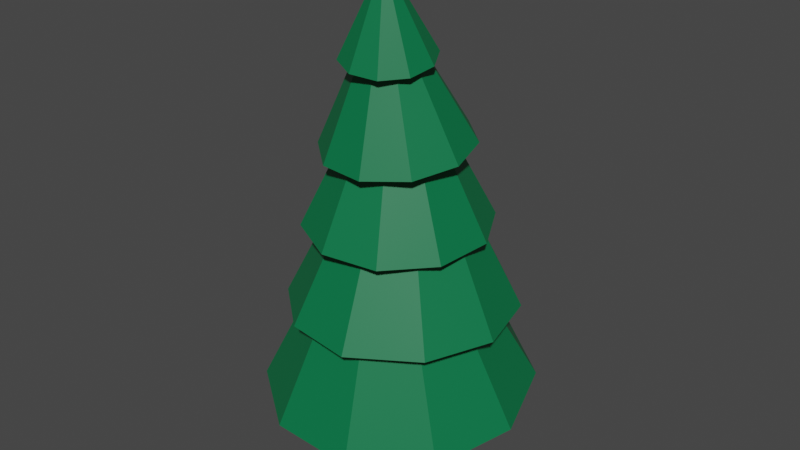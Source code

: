 # Source: Tree.blend  (saved by Blender 3.1.7; exported with 4.5.12 LTS)
import bpy
from mathutils import Matrix  # noqa: F401  (used for matrix-valued properties, if any)

bpy.ops.wm.read_factory_settings(use_empty=True)
scene = bpy.context.scene
scene.name = 'Scene'

# ---- collections
col_collection = bpy.data.collections.new('Collection'); scene.collection.children.link(col_collection)

# ---- materials (node trees are filled in below, after node groups)
mat_chocolate_brown = bpy.data.materials.new('Chocolate brown')
mat_chocolate_brown.use_transparent_shadow = False
mat_chocolate_brown.diffuse_color = (0.1651, 0.07619, 0.016, 1.0)
mat_dark_green = bpy.data.materials.new('Dark green')
mat_dark_green.use_transparent_shadow = False
mat_dark_green.diffuse_color = (0.0, 0.1651, 0.05781, 1.0)

# ---- material node trees
mat_chocolate_brown.use_nodes = True; mat_chocolate_brown.node_tree.nodes.clear()
_N = mat_chocolate_brown.node_tree.nodes; _L = mat_chocolate_brown.node_tree.links
n0 = _N.new('ShaderNodeBsdfPrincipled'); n0.name = 'Principled BSDF'; n0.location = (10, 300)
n0.distribution = 'GGX'
n0.subsurface_method = 'RANDOM_WALK_SKIN'
n0.inputs[0].default_value = (0.1651, 0.07619, 0.016, 1.0)
n0.inputs[3].default_value = 1.45
n0.inputs[27].default_value = (0.0, 0.0, 0.0, 1.0)
n0.inputs[28].default_value = 1.0
n1 = _N.new('ShaderNodeOutputMaterial'); n1.name = 'Material Output'; n1.location = (300, 300)
_L.new(n0.outputs[0], n1.inputs[0])
n1.is_active_output = True
mat_dark_green.use_nodes = True; mat_dark_green.node_tree.nodes.clear()
_N = mat_dark_green.node_tree.nodes; _L = mat_dark_green.node_tree.links
n0 = _N.new('ShaderNodeBsdfPrincipled'); n0.name = 'Principled BSDF'; n0.location = (10, 300)
n0.distribution = 'GGX'
n0.subsurface_method = 'RANDOM_WALK_SKIN'
n0.inputs[0].default_value = (0.0, 0.1651, 0.05781, 1.0)
n0.inputs[3].default_value = 1.45
n0.inputs[27].default_value = (0.0, 0.0, 0.0, 1.0)
n0.inputs[28].default_value = 1.0
n1 = _N.new('ShaderNodeOutputMaterial'); n1.name = 'Material Output'; n1.location = (300, 300)
_L.new(n0.outputs[0], n1.inputs[0])
n1.is_active_output = True

# ---- world
world_world = bpy.data.worlds.new('World'); scene.world = world_world
world_world.use_nodes = True; world_world.node_tree.nodes.clear()
_N = world_world.node_tree.nodes; _L = world_world.node_tree.links
n0 = _N.new('ShaderNodeOutputWorld'); n0.name = 'World Output'; n0.location = (300, 300)
n1 = _N.new('ShaderNodeBackground'); n1.name = 'Background'; n1.location = (10, 300)
n1.inputs[0].default_value = (0.05088, 0.05088, 0.05088, 1.0)
_L.new(n1.outputs[0], n0.inputs[0])
n0.is_active_output = True
world_world.color = (0.05088, 0.05088, 0.05088)
world_world.use_sun_shadow = False
world_world.sun_shadow_jitter_overblur = 0.0

# ---- meshes
me_cylinder_009 = bpy.data.meshes.new('Cylinder.009')
me_cylinder_009.from_pydata([(0.5057, 2.096, -0.3414), (0.1198, 0.7099, 1.115), (1.938, 0.9699, -0.3491), (0.6384, 0.5443, 1.101), (1.472, 0.03517, -0.3225), (0.9589, 0.1108, 1.069), (1.537, -1.253, -0.3197), (0.9589, -0.4251, 1.03), (0.6295, -2.132, -0.336), (0.6384, -0.8587, 0.9994), (-0.7471, -1.409, -0.3239), (0.2081, -0.8949, 0.9877), (-2.039, -1.021, -0.3707), (-0.4252, -0.8784, 0.9924), (-1.877, -0.1666, -0.4121), (-0.809, -0.4487, 1.009), (-1.982, 1.18, -0.4014), (-0.8142, 0.1218, 1.065), (-0.7778, 1.296, -0.3611), (-0.4208, 0.5564, 1.101), (0.04313, 1.412, 0.146), (0.1198, 0.9943, 0.5211), (0.6429, 0.8282, 0.5133), (0.7033, 1.198, 0.1433), (0.9685, 0.392, 0.4949), (1.112, 0.6406, 0.1362), (0.9719, -0.1507, 0.4735), (1.114, -0.04702, 0.1274), (0.6482, -0.593, 0.4571), (0.7088, -0.6022, 0.1201), (0.1198, -0.7628, 0.4514), (0.05259, -0.814, 0.1173), (-0.4308, -0.6158, 0.4502), (-0.6277, -0.634, 0.1162), (-0.8213, -0.1933, 0.4559), (-1.101, -0.1239, 0.1134), (-0.8298, 0.3907, 0.4531), (-1.175, 0.6226, 0.08057), (-0.4262, 0.8382, 0.5035), (-0.6527, 1.213, 0.1223), (0.1188, 0.5786, 1.79), (0.6374, 0.413, 1.777), (0.9579, -0.0205, 1.744), (0.9579, -0.5564, 1.705), (0.6374, -0.9899, 1.675), (0.2079, -1.023, 1.659), (-0.4164, -0.9964, 1.65), (-0.7913, -0.567, 1.654), (-0.8151, -0.006936, 1.727), (-0.4218, 0.4258, 1.773), (-1.048, -0.2315, 5.828), (-0.3655, 0.4717, 5.85), (0.5979, 0.6493, 5.827), (1.474, 0.2335, 5.769), (1.929, -0.6169, 5.698), (1.789, -1.577, 5.64), (1.106, -2.28, 5.619), (0.143, -2.458, 5.642), (-0.7335, -2.042, 5.7), (-1.188, -1.192, 5.771), (0.652, -1.419, 6.961), (-1.381, 4.603, 1.2), (1.628, 4.595, 1.144), (4.047, 2.83, 1.014), (4.952, -0.01938, 0.8589), (3.997, -2.864, 0.739), (1.548, -4.617, 0.7001), (-1.461, -4.61, 0.7556), (-3.88, -2.844, 0.851), (-4.785, 0.004834, 0.9772), (-3.831, 2.849, 1.119), (0.6013, -1.13, 4.676), (1.91, 3.601, 2.253), (3.817, 1.963, 2.243), (4.398, -0.4841, 2.236), (3.429, -2.805, 2.231), (1.144, -4.179, 2.207), (-1.225, -3.908, 2.232), (-3.133, -2.27, 2.225), (-3.713, 0.1769, 2.224), (-2.744, 2.497, 2.243), (-0.5964, 3.805, 2.26), (0.3424, -0.1536, 5.423), (-1.266, 2.617, 3.515), (0.7243, 2.955, 3.499), (2.532, 2.06, 3.457), (3.465, 0.2739, 3.406), (3.168, -1.721, 3.364), (1.755, -3.163, 3.348), (-0.2361, -3.501, 3.364), (-2.043, -2.605, 3.406), (-2.977, -0.8194, 3.457), (-2.68, 1.176, 3.499), (0.4405, -0.6485, 5.996), (1.365, 1.962, 4.659), (2.589, 0.9074, 4.609), (2.955, -0.66, 4.534), (2.323, -2.142, 4.463), (0.9347, -2.972, 4.423), (-0.6802, -2.833, 4.43), (-1.905, -1.779, 4.48), (-2.271, -0.2112, 4.555), (-1.639, 1.271, 4.626), (-0.2502, 2.101, 4.666), (0.3422, -1.069, 6.592)], [], [(21, 1, 3, 22), (22, 3, 5, 24), (24, 5, 7, 26), (26, 7, 9, 28), (28, 9, 11, 30), (30, 11, 13, 32), (32, 13, 15, 34), (34, 15, 17, 36), (5, 3, 41, 42), (36, 17, 19, 38), (38, 19, 1, 21), (0, 2, 4, 6, 8, 10, 12, 14, 16, 18), (18, 39, 20, 0), (39, 38, 21, 20), (16, 37, 39, 18), (37, 36, 38, 39), (14, 35, 37, 16), (35, 34, 36, 37), (12, 33, 35, 14), (33, 32, 34, 35), (10, 31, 33, 12), (31, 30, 32, 33), (8, 29, 31, 10), (29, 28, 30, 31), (6, 27, 29, 8), (27, 26, 28, 29), (4, 25, 27, 6), (25, 24, 26, 27), (2, 23, 25, 4), (23, 22, 24, 25), (0, 20, 23, 2), (20, 21, 22, 23), (41, 40, 49, 48, 47, 46, 45, 44, 43, 42), (1, 19, 49, 40), (19, 17, 48, 49), (17, 15, 47, 48), (15, 13, 46, 47), (13, 11, 45, 46), (11, 9, 44, 45), (9, 7, 43, 44), (3, 1, 40, 41), (7, 5, 42, 43), (50, 60, 51), (51, 60, 52), (52, 60, 53), (53, 60, 54), (54, 60, 55), (55, 60, 56), (56, 60, 57), (57, 60, 58), (50, 51, 52, 53, 54, 55, 56, 57, 58, 59), (58, 60, 59), (59, 60, 50), (61, 71, 62), (62, 71, 63), (63, 71, 64), (64, 71, 65), (65, 71, 66), (66, 71, 67), (67, 71, 68), (68, 71, 69), (61, 62, 63, 64, 65, 66, 67, 68, 69, 70), (69, 71, 70), (70, 71, 61), (72, 82, 73), (73, 82, 74), (74, 82, 75), (75, 82, 76), (76, 82, 77), (77, 82, 78), (78, 82, 79), (79, 82, 80), (72, 73, 74, 75, 76, 77, 78, 79, 80, 81), (80, 82, 81), (81, 82, 72), (83, 93, 84), (84, 93, 85), (85, 93, 86), (86, 93, 87), (87, 93, 88), (88, 93, 89), (89, 93, 90), (90, 93, 91), (83, 84, 85, 86, 87, 88, 89, 90, 91, 92), (91, 93, 92), (92, 93, 83), (94, 104, 95), (95, 104, 96), (96, 104, 97), (97, 104, 98), (98, 104, 99), (99, 104, 100), (100, 104, 101), (101, 104, 102), (94, 95, 96, 97, 98, 99, 100, 101, 102, 103), (102, 104, 103), (103, 104, 94)])
me_cylinder_009.polygons.foreach_set('material_index', [0, 0, 0, 0, 0, 0, 0, 0, 0, 0, 0, 0, 0, 0, 0, 0, 0, 0, 0, 0, 0, 0, 0, 0, 0, 0, 0, 0, 0, 0, 0, 0, 0, 0, 0, 0, 0, 0, 0, 0, 0, 0, 1, 1, 1, 1, 1, 1, 1, 1, 1, 1, 1, 1, 1, 1, 1, 1, 1, 1, 1, 1, 1, 1, 1, 1, 1, 1, 1, 1, 1, 1, 1, 1, 1, 1, 1, 1, 1, 1, 1, 1, 1, 1, 1, 1, 1, 1, 1, 1, 1, 1, 1, 1, 1, 1, 1])
_uv = me_cylinder_009.uv_layers.new(name='UVMap')
_uv.uv.foreach_set('vector', [1.0, 0.8333, 1.0, 1.0, 0.9, 1.0, 0.9, 0.8333, 0.9, 0.8333, 0.9, 1.0, 0.8, 1.0, 0.8, 0.8333, 0.8, 0.8333, 0.8, 1.0, 0.7, 1.0, 0.7, 0.8333, 0.7, 0.8333, 0.7, 1.0, 0.6, 1.0, 0.6, 0.8333, 0.6, 0.8333, 0.6, 1.0, 0.5, 1.0, 0.5, 0.8333, 0.5, 0.8333, 0.5, 1.0, 0.4, 1.0, 0.4, 0.8333, 0.4, 0.8333, 0.4, 1.0, 0.3, 1.0, 0.3, 0.8333, 0.3, 0.8333, 0.3, 1.0, 0.2, 1.0, 0.2, 0.8333, 0.8, 1.0, 0.9, 1.0, 0.9, 1.0, 0.8, 1.0, 0.2, 0.8333, 0.2, 1.0, 0.1, 1.0, 0.1, 0.8333, 0.1, 0.8333, 0.1, 1.0, -7.451e-08, 1.0, -7.451e-08, 0.8333, 0.75, 0.49, 0.8911, 0.4442, 0.9783, 0.3242, 0.9783, 0.1758, 0.8911, 0.05584, 0.75, 0.01, 0.6089, 0.05584, 0.5217, 0.1758, 0.5217, 0.3242, 0.6089, 0.4442, 0.1, 0.5, 0.1, 0.6667, -7.451e-08, 0.6667, -7.451e-08, 0.5, 0.1, 0.6667, 0.1, 0.8333, -7.451e-08, 0.8333, -7.451e-08, 0.6667, 0.2, 0.5, 0.2, 0.6667, 0.1, 0.6667, 0.1, 0.5, 0.2, 0.6667, 0.2, 0.8333, 0.1, 0.8333, 0.1, 0.6667, 0.3, 0.5, 0.3, 0.6667, 0.2, 0.6667, 0.2, 0.5, 0.3, 0.6667, 0.3, 0.8333, 0.2, 0.8333, 0.2, 0.6667, 0.4, 0.5, 0.4, 0.6667, 0.3, 0.6667, 0.3, 0.5, 0.4, 0.6667, 0.4, 0.8333, 0.3, 0.8333, 0.3, 0.6667, 0.5, 0.5, 0.5, 0.6667, 0.4, 0.6667, 0.4, 0.5, 0.5, 0.6667, 0.5, 0.8333, 0.4, 0.8333, 0.4, 0.6667, 0.6, 0.5, 0.6, 0.6667, 0.5, 0.6667, 0.5, 0.5, 0.6, 0.6667, 0.6, 0.8333, 0.5, 0.8333, 0.5, 0.6667, 0.7, 0.5, 0.7, 0.6667, 0.6, 0.6667, 0.6, 0.5, 0.7, 0.6667, 0.7, 0.8333, 0.6, 0.8333, 0.6, 0.6667, 0.8, 0.5, 0.8, 0.6667, 0.7, 0.6667, 0.7, 0.5, 0.8, 0.6667, 0.8, 0.8333, 0.7, 0.8333, 0.7, 0.6667, 0.9, 0.5, 0.9, 0.6667, 0.8, 0.6667, 0.8, 0.5, 0.9, 0.6667, 0.9, 0.8333, 0.8, 0.8333, 0.8, 0.6667, 1.0, 0.5, 1.0, 0.6667, 0.9, 0.6667, 0.9, 0.5, 1.0, 0.6667, 1.0, 0.8333, 0.9, 0.8333, 0.9, 0.6667, 0.3911, 0.4442, 0.25, 0.49, 0.1089, 0.4442, 0.02175, 0.3242, 0.02175, 0.1758, 0.1089, 0.05584, 0.25, 0.01, 0.3911, 0.05584, 0.4783, 0.1758, 0.4783, 0.3242, -7.451e-08, 1.0, 0.1, 1.0, 0.1, 1.0, -7.451e-08, 1.0, 0.1, 1.0, 0.2, 1.0, 0.2, 1.0, 0.1, 1.0, 0.2, 1.0, 0.3, 1.0, 0.3, 1.0, 0.2, 1.0, 0.3, 1.0, 0.4, 1.0, 0.4, 1.0, 0.3, 1.0, 0.4, 1.0, 0.5, 1.0, 0.5, 1.0, 0.4, 1.0, 0.5, 1.0, 0.6, 1.0, 0.6, 1.0, 0.5, 1.0, 0.6, 1.0, 0.7, 1.0, 0.7, 1.0, 0.6, 1.0, 0.9, 1.0, 1.0, 1.0, 1.0, 1.0, 0.9, 1.0, 0.7, 1.0, 0.8, 1.0, 0.8, 1.0, 0.7, 1.0, 0.25, 0.49, 0.25, 0.25, 0.3911, 0.4442, 0.3911, 0.4442, 0.25, 0.25, 0.4783, 0.3242, 0.4783, 0.3242, 0.25, 0.25, 0.4783, 0.1758, 0.4783, 0.1758, 0.25, 0.25, 0.3911, 0.05584, 0.3911, 0.05584, 0.25, 0.25, 0.25, 0.01, 0.25, 0.01, 0.25, 0.25, 0.1089, 0.05584, 0.1089, 0.05584, 0.25, 0.25, 0.02175, 0.1758, 0.02175, 0.1758, 0.25, 0.25, 0.02175, 0.3242, 0.75, 0.49, 0.8911, 0.4442, 0.9783, 0.3242, 0.9783, 0.1758, 0.8911, 0.05584, 0.75, 0.01, 0.6089, 0.05584, 0.5217, 0.1758, 0.5217, 0.3242, 0.6089, 0.4442, 0.02175, 0.3242, 0.25, 0.25, 0.1089, 0.4442, 0.1089, 0.4442, 0.25, 0.25, 0.25, 0.49, 0.25, 0.49, 0.25, 0.25, 0.3911, 0.4442, 0.3911, 0.4442, 0.25, 0.25, 0.4783, 0.3242, 0.4783, 0.3242, 0.25, 0.25, 0.4783, 0.1758, 0.4783, 0.1758, 0.25, 0.25, 0.3911, 0.05584, 0.3911, 0.05584, 0.25, 0.25, 0.25, 0.01, 0.25, 0.01, 0.25, 0.25, 0.1089, 0.05584, 0.1089, 0.05584, 0.25, 0.25, 0.02175, 0.1758, 0.02175, 0.1758, 0.25, 0.25, 0.02175, 0.3242, 0.75, 0.49, 0.8911, 0.4442, 0.9783, 0.3242, 0.9783, 0.1758, 0.8911, 0.05584, 0.75, 0.01, 0.6089, 0.05584, 0.5217, 0.1758, 0.5217, 0.3242, 0.6089, 0.4442, 0.02175, 0.3242, 0.25, 0.25, 0.1089, 0.4442, 0.1089, 0.4442, 0.25, 0.25, 0.25, 0.49, 0.25, 0.49, 0.25, 0.25, 0.3911, 0.4442, 0.3911, 0.4442, 0.25, 0.25, 0.4783, 0.3242, 0.4783, 0.3242, 0.25, 0.25, 0.4783, 0.1758, 0.4783, 0.1758, 0.25, 0.25, 0.3911, 0.05584, 0.3911, 0.05584, 0.25, 0.25, 0.25, 0.01, 0.25, 0.01, 0.25, 0.25, 0.1089, 0.05584, 0.1089, 0.05584, 0.25, 0.25, 0.02175, 0.1758, 0.02175, 0.1758, 0.25, 0.25, 0.02175, 0.3242, 0.75, 0.49, 0.8911, 0.4442, 0.9783, 0.3242, 0.9783, 0.1758, 0.8911, 0.05584, 0.75, 0.01, 0.6089, 0.05584, 0.5217, 0.1758, 0.5217, 0.3242, 0.6089, 0.4442, 0.02175, 0.3242, 0.25, 0.25, 0.1089, 0.4442, 0.1089, 0.4442, 0.25, 0.25, 0.25, 0.49, 0.25, 0.49, 0.25, 0.25, 0.3911, 0.4442, 0.3911, 0.4442, 0.25, 0.25, 0.4783, 0.3242, 0.4783, 0.3242, 0.25, 0.25, 0.4783, 0.1758, 0.4783, 0.1758, 0.25, 0.25, 0.3911, 0.05584, 0.3911, 0.05584, 0.25, 0.25, 0.25, 0.01, 0.25, 0.01, 0.25, 0.25, 0.1089, 0.05584, 0.1089, 0.05584, 0.25, 0.25, 0.02175, 0.1758, 0.02175, 0.1758, 0.25, 0.25, 0.02175, 0.3242, 0.75, 0.49, 0.8911, 0.4442, 0.9783, 0.3242, 0.9783, 0.1758, 0.8911, 0.05584, 0.75, 0.01, 0.6089, 0.05584, 0.5217, 0.1758, 0.5217, 0.3242, 0.6089, 0.4442, 0.02175, 0.3242, 0.25, 0.25, 0.1089, 0.4442, 0.1089, 0.4442, 0.25, 0.25, 0.25, 0.49, 0.25, 0.49, 0.25, 0.25, 0.3911, 0.4442, 0.3911, 0.4442, 0.25, 0.25, 0.4783, 0.3242, 0.4783, 0.3242, 0.25, 0.25, 0.4783, 0.1758, 0.4783, 0.1758, 0.25, 0.25, 0.3911, 0.05584, 0.3911, 0.05584, 0.25, 0.25, 0.25, 0.01, 0.25, 0.01, 0.25, 0.25, 0.1089, 0.05584, 0.1089, 0.05584, 0.25, 0.25, 0.02175, 0.1758, 0.02175, 0.1758, 0.25, 0.25, 0.02175, 0.3242, 0.75, 0.49, 0.8911, 0.4442, 0.9783, 0.3242, 0.9783, 0.1758, 0.8911, 0.05584, 0.75, 0.01, 0.6089, 0.05584, 0.5217, 0.1758, 0.5217, 0.3242, 0.6089, 0.4442, 0.02175, 0.3242, 0.25, 0.25, 0.1089, 0.4442, 0.1089, 0.4442, 0.25, 0.25, 0.25, 0.49])
me_cylinder_009.materials.append(mat_chocolate_brown)
me_cylinder_009.materials.append(mat_dark_green)
me_cylinder_009.use_remesh_fix_poles = True
me_cylinder_009.use_remesh_preserve_attributes = False
me_cylinder_009.update()

# ---- objects
ob_tree = bpy.data.objects.new('Tree', me_cylinder_009)

# ---- transforms, parenting, visibility, modifiers, constraints
ob_tree.location = (0.0, 0.0, 0.0)
ob_tree.scale = (1.754, 1.754, 4.46)

# ---- collection membership
col_collection.objects.link(ob_tree)

# ---- scene / render settings (as saved in the file)
scene.frame_start = 1; scene.frame_end = 250; scene.frame_set(1)
scene.render.engine = 'BLENDER_EEVEE_NEXT'
scene.cycles.sampling_pattern = 'TABULATED_SOBOL'
scene.cycles.use_light_tree = False
scene.view_settings.view_transform = 'Filmic'
bpy.context.view_layer.update()

# ---- added for rendering (the .blend has no active camera and no usable light): camera, sun
cam_auto = bpy.data.cameras.new('AutoCamera')
cam_auto.lens = 50.0
cam_auto.sensor_width = 36.0
cam_auto.clip_end = 1000.0
ob_auto_camera = bpy.data.objects.new('AutoCamera', cam_auto)
scene.collection.objects.link(ob_auto_camera)
ob_auto_camera.location = (37.5513, -44.8993, 44.5294)
ob_auto_camera.rotation_euler = (1.09748, -7.21219e-08, 0.694738)
scene.camera = ob_auto_camera
light_auto_sun = bpy.data.lights.new('AutoSun', 'SUN')
light_auto_sun.energy = 3.0
light_auto_sun.angle = 0.0523599
ob_auto_sun = bpy.data.objects.new('AutoSun', light_auto_sun)
scene.collection.objects.link(ob_auto_sun)
ob_auto_sun.rotation_euler = (0.872665, 0.174533, 0.523599)
bpy.context.view_layer.update()
